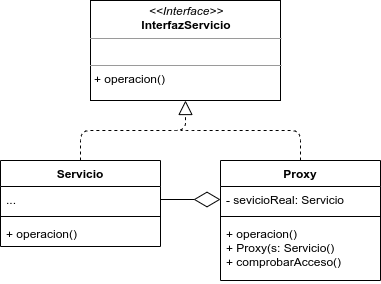

The diagram above was exported from draw.io. Its source (the exported page's mxGraphModel, read from the mxfile embedded in the PNG):
<mxGraphModel dx="980" dy="551" grid="1" gridSize="10" guides="1" tooltips="1" connect="1" arrows="1" fold="1" page="1" pageScale="1" pageWidth="1169" pageHeight="827" math="0" shadow="0">
  <root>
    <mxCell id="0" />
    <mxCell id="1" parent="0" />
    <mxCell id="mALQisQrVgn2La-I3XL7-9" value="&lt;p style=&quot;margin: 0px ; margin-top: 4px ; text-align: center&quot;&gt;&lt;i&gt;&amp;lt;&amp;lt;Interface&amp;gt;&amp;gt;&lt;/i&gt;&lt;br&gt;&lt;b&gt;InterfazServicio&lt;/b&gt;&lt;/p&gt;&lt;hr size=&quot;1&quot;&gt;&lt;p style=&quot;margin: 0px ; margin-left: 4px&quot;&gt;&amp;nbsp;&lt;br&gt;&lt;/p&gt;&lt;hr size=&quot;1&quot;&gt;&lt;p style=&quot;margin: 0px ; margin-left: 4px&quot;&gt;+ operacion()&lt;br&gt;&lt;/p&gt;" style="verticalAlign=top;align=left;overflow=fill;fontSize=12;fontFamily=Helvetica;html=1;" vertex="1" parent="1">
      <mxGeometry x="190" y="120" width="190" height="100" as="geometry" />
    </mxCell>
    <mxCell id="mALQisQrVgn2La-I3XL7-5" value="Servicio" style="swimlane;fontStyle=1;align=center;verticalAlign=top;childLayout=stackLayout;horizontal=1;startSize=26;horizontalStack=0;resizeParent=1;resizeParentMax=0;resizeLast=0;collapsible=1;marginBottom=0;" vertex="1" parent="1">
      <mxGeometry x="100" y="280" width="160" height="86" as="geometry" />
    </mxCell>
    <mxCell id="mALQisQrVgn2La-I3XL7-6" value="..." style="text;strokeColor=none;fillColor=none;align=left;verticalAlign=top;spacingLeft=4;spacingRight=4;overflow=hidden;rotatable=0;points=[[0,0.5],[1,0.5]];portConstraint=eastwest;" vertex="1" parent="mALQisQrVgn2La-I3XL7-5">
      <mxGeometry y="26" width="160" height="26" as="geometry" />
    </mxCell>
    <mxCell id="mALQisQrVgn2La-I3XL7-7" value="" style="line;strokeWidth=1;fillColor=none;align=left;verticalAlign=middle;spacingTop=-1;spacingLeft=3;spacingRight=3;rotatable=0;labelPosition=right;points=[];portConstraint=eastwest;" vertex="1" parent="mALQisQrVgn2La-I3XL7-5">
      <mxGeometry y="52" width="160" height="8" as="geometry" />
    </mxCell>
    <mxCell id="mALQisQrVgn2La-I3XL7-8" value="+ operacion()" style="text;strokeColor=none;fillColor=none;align=left;verticalAlign=top;spacingLeft=4;spacingRight=4;overflow=hidden;rotatable=0;points=[[0,0.5],[1,0.5]];portConstraint=eastwest;" vertex="1" parent="mALQisQrVgn2La-I3XL7-5">
      <mxGeometry y="60" width="160" height="26" as="geometry" />
    </mxCell>
    <mxCell id="mALQisQrVgn2La-I3XL7-1" value="Proxy" style="swimlane;fontStyle=1;align=center;verticalAlign=top;childLayout=stackLayout;horizontal=1;startSize=26;horizontalStack=0;resizeParent=1;resizeParentMax=0;resizeLast=0;collapsible=1;marginBottom=0;" vertex="1" parent="1">
      <mxGeometry x="320" y="280" width="160" height="120" as="geometry" />
    </mxCell>
    <mxCell id="mALQisQrVgn2La-I3XL7-2" value="- sevicioReal: Servicio" style="text;strokeColor=none;fillColor=none;align=left;verticalAlign=top;spacingLeft=4;spacingRight=4;overflow=hidden;rotatable=0;points=[[0,0.5],[1,0.5]];portConstraint=eastwest;" vertex="1" parent="mALQisQrVgn2La-I3XL7-1">
      <mxGeometry y="26" width="160" height="26" as="geometry" />
    </mxCell>
    <mxCell id="mALQisQrVgn2La-I3XL7-3" value="" style="line;strokeWidth=1;fillColor=none;align=left;verticalAlign=middle;spacingTop=-1;spacingLeft=3;spacingRight=3;rotatable=0;labelPosition=right;points=[];portConstraint=eastwest;" vertex="1" parent="mALQisQrVgn2La-I3XL7-1">
      <mxGeometry y="52" width="160" height="8" as="geometry" />
    </mxCell>
    <mxCell id="mALQisQrVgn2La-I3XL7-4" value="+ operacion()&#10;+ Proxy(s: Servicio()&#10;+ comprobarAcceso()" style="text;strokeColor=none;fillColor=none;align=left;verticalAlign=top;spacingLeft=4;spacingRight=4;overflow=hidden;rotatable=0;points=[[0,0.5],[1,0.5]];portConstraint=eastwest;" vertex="1" parent="mALQisQrVgn2La-I3XL7-1">
      <mxGeometry y="60" width="160" height="60" as="geometry" />
    </mxCell>
    <mxCell id="mALQisQrVgn2La-I3XL7-10" value="" style="endArrow=block;dashed=1;endFill=0;endSize=12;html=1;entryX=0.5;entryY=1;entryDx=0;entryDy=0;exitX=0.5;exitY=0;exitDx=0;exitDy=0;" edge="1" parent="1" source="mALQisQrVgn2La-I3XL7-5" target="mALQisQrVgn2La-I3XL7-9">
      <mxGeometry width="160" relative="1" as="geometry">
        <mxPoint x="420" y="280" as="sourcePoint" />
        <mxPoint x="580" y="280" as="targetPoint" />
        <Array as="points">
          <mxPoint x="180" y="250" />
          <mxPoint x="285" y="250" />
        </Array>
      </mxGeometry>
    </mxCell>
    <mxCell id="mALQisQrVgn2La-I3XL7-11" value="" style="endArrow=none;dashed=1;endFill=0;endSize=12;html=1;exitX=0.5;exitY=0;exitDx=0;exitDy=0;" edge="1" parent="1" source="mALQisQrVgn2La-I3XL7-1">
      <mxGeometry width="160" relative="1" as="geometry">
        <mxPoint x="610" y="160" as="sourcePoint" />
        <mxPoint x="280" y="250" as="targetPoint" />
        <Array as="points">
          <mxPoint x="400" y="250" />
          <mxPoint x="290" y="250" />
        </Array>
      </mxGeometry>
    </mxCell>
    <mxCell id="mALQisQrVgn2La-I3XL7-12" value="" style="endArrow=diamondThin;endFill=0;endSize=24;html=1;exitX=1;exitY=0.5;exitDx=0;exitDy=0;entryX=0;entryY=0.5;entryDx=0;entryDy=0;" edge="1" parent="1" source="mALQisQrVgn2La-I3XL7-6" target="mALQisQrVgn2La-I3XL7-2">
      <mxGeometry width="160" relative="1" as="geometry">
        <mxPoint x="350" y="160" as="sourcePoint" />
        <mxPoint x="320" y="336" as="targetPoint" />
      </mxGeometry>
    </mxCell>
  </root>
</mxGraphModel>